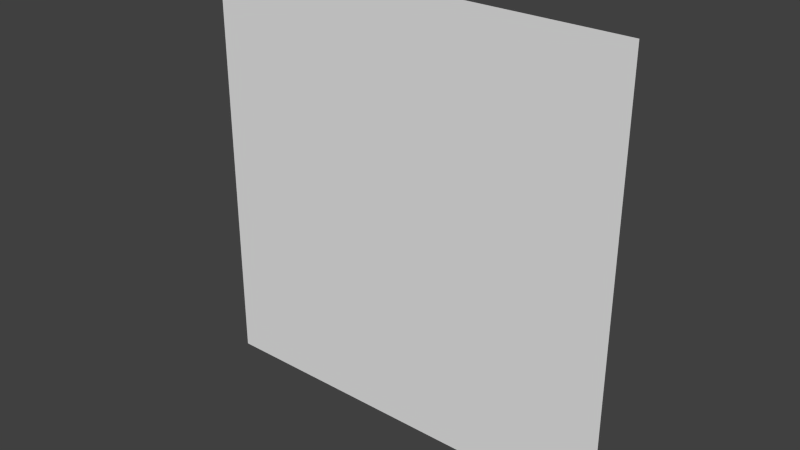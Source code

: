 # Source: Rectangle.blend  (saved by Blender 2.76.0; exported with 4.5.12 LTS)
import bpy
from mathutils import Matrix  # noqa: F401  (used for matrix-valued properties, if any)

bpy.ops.wm.read_factory_settings(use_empty=True)
scene = bpy.context.scene
scene.name = 'Scene'

# ---- collections
col_collection_1 = bpy.data.collections.new('Collection 1'); scene.collection.children.link(col_collection_1)

# ---- materials (node trees are filled in below, after node groups)
mat_debugmat = bpy.data.materials.new('DebugMat')
mat_debugmat.alpha_threshold = 0.0
mat_debugmat.use_transparent_shadow = False
mat_debugmat.roughness = 0.5

# ---- material node trees

# ---- world
world_world = bpy.data.worlds.new('World'); scene.world = world_world
world_world.color = (0.05088, 0.05088, 0.05088)
world_world.use_sun_shadow = False
world_world.sun_shadow_jitter_overblur = 0.0
world_world.cycles.sampling_method = 'MANUAL'
world_world.cycles.sample_map_resolution = 256

# ---- meshes
me_lightdebuggeometry = bpy.data.meshes.new('LightDebugGeometry')
me_lightdebuggeometry.from_pydata([(-1.0, -1.0, 0.0), (1.0, -1.0, 0.0), (-1.0, 1.0, 0.0), (1.0, 1.0, 0.0)], [], [(0, 1, 3, 2)])
me_lightdebuggeometry.materials.append(mat_debugmat)
me_lightdebuggeometry.use_remesh_preserve_volume = False
me_lightdebuggeometry.use_remesh_preserve_attributes = False
me_lightdebuggeometry.use_mirror_vertex_groups = False
me_lightdebuggeometry.update()

# ---- objects
ob_lightdebuggeometry = bpy.data.objects.new('LightDebugGeometry', me_lightdebuggeometry)

# ---- transforms, parenting, visibility, modifiers, constraints
ob_lightdebuggeometry.location = (0.0, 0.0, 0.0)
ob_lightdebuggeometry.rotation_euler = (-1.571, 1.571, 0.0)
ob_lightdebuggeometry.lineart.crease_threshold = 0.0

# ---- collection membership
col_collection_1.objects.link(ob_lightdebuggeometry)

# ---- scene / render settings (as saved in the file)
scene.frame_start = 1; scene.frame_end = 250; scene.frame_set(1)
scene.render.engine = 'BLENDER_EEVEE_NEXT'
scene.render.resolution_percentage = 50
scene.render.dither_intensity = 0.0
scene.cycles.use_denoising = False
scene.cycles.samples = 10
scene.cycles.sampling_pattern = 'TABULATED_SOBOL'
scene.cycles.light_sampling_threshold = 0.0
scene.cycles.use_adaptive_sampling = False
scene.cycles.use_light_tree = False
scene.cycles.blur_glossy = 0.0
scene.cycles.pixel_filter_type = 'GAUSSIAN'
scene.cycles.sample_clamp_indirect = 0.0
scene.view_settings.view_transform = 'Standard'
bpy.context.view_layer.update()

# ---- added for rendering (the .blend has no active camera and no usable light): camera, sun
cam_auto = bpy.data.cameras.new('AutoCamera')
cam_auto.lens = 50.0
cam_auto.sensor_width = 36.0
cam_auto.clip_end = 1000.0
ob_auto_camera = bpy.data.objects.new('AutoCamera', cam_auto)
scene.collection.objects.link(ob_auto_camera)
ob_auto_camera.location = (2.61693, -3.14032, 2.09354)
ob_auto_camera.rotation_euler = (1.09748, -7.21219e-08, 0.694738)
scene.camera = ob_auto_camera
light_auto_sun = bpy.data.lights.new('AutoSun', 'SUN')
light_auto_sun.energy = 3.0
light_auto_sun.angle = 0.0523599
ob_auto_sun = bpy.data.objects.new('AutoSun', light_auto_sun)
scene.collection.objects.link(ob_auto_sun)
ob_auto_sun.rotation_euler = (0.872665, 0.174533, 0.523599)
bpy.context.view_layer.update()
